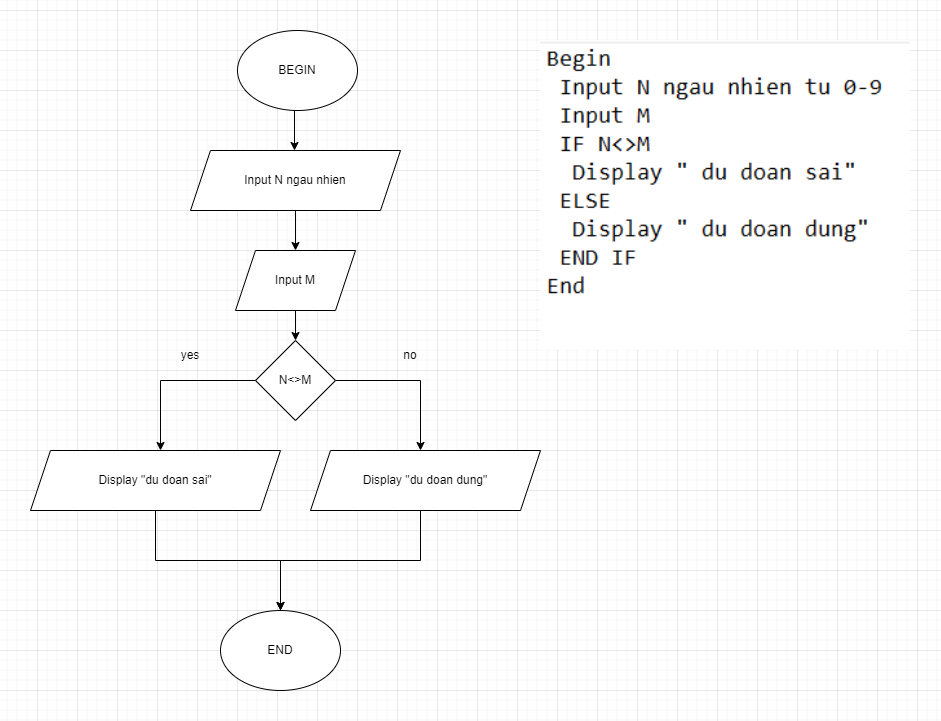

The diagram above was exported from draw.io. Its source (the exported page's mxGraphModel, read from the mxfile embedded in the PNG):
<mxGraphModel dx="1865" dy="547" grid="1" gridSize="10" guides="1" tooltips="1" connect="1" arrows="1" fold="1" page="1" pageScale="1" pageWidth="827" pageHeight="1169" math="0" shadow="0">
  <root>
    <mxCell id="0" />
    <mxCell id="1" parent="0" />
    <mxCell id="lY2Y9MXTjrynhe5zFSRB-1" value="BEGIN" style="ellipse;whiteSpace=wrap;html=1;" parent="1" vertex="1">
      <mxGeometry x="200" y="20" width="120" height="80" as="geometry" />
    </mxCell>
    <mxCell id="lY2Y9MXTjrynhe5zFSRB-2" value="" style="endArrow=classic;html=1;rounded=0;exitX=0.5;exitY=1;exitDx=0;exitDy=0;" parent="1" edge="1">
      <mxGeometry width="50" height="50" relative="1" as="geometry">
        <mxPoint x="257" y="100" as="sourcePoint" />
        <mxPoint x="257" y="140" as="targetPoint" />
      </mxGeometry>
    </mxCell>
    <mxCell id="lY2Y9MXTjrynhe5zFSRB-3" value="" style="edgeStyle=orthogonalEdgeStyle;rounded=0;orthogonalLoop=1;jettySize=auto;html=1;" parent="1" source="lY2Y9MXTjrynhe5zFSRB-4" target="lY2Y9MXTjrynhe5zFSRB-6" edge="1">
      <mxGeometry relative="1" as="geometry" />
    </mxCell>
    <mxCell id="lY2Y9MXTjrynhe5zFSRB-4" value="Input N ngau nhien" style="shape=parallelogram;perimeter=parallelogramPerimeter;whiteSpace=wrap;html=1;fixedSize=1;" parent="1" vertex="1">
      <mxGeometry x="153" y="140" width="210" height="60" as="geometry" />
    </mxCell>
    <mxCell id="lY2Y9MXTjrynhe5zFSRB-5" value="" style="edgeStyle=orthogonalEdgeStyle;rounded=0;orthogonalLoop=1;jettySize=auto;html=1;" parent="1" source="lY2Y9MXTjrynhe5zFSRB-6" target="lY2Y9MXTjrynhe5zFSRB-7" edge="1">
      <mxGeometry relative="1" as="geometry" />
    </mxCell>
    <mxCell id="lY2Y9MXTjrynhe5zFSRB-6" value="Input M" style="shape=parallelogram;perimeter=parallelogramPerimeter;whiteSpace=wrap;html=1;fixedSize=1;" parent="1" vertex="1">
      <mxGeometry x="198" y="240" width="120" height="60" as="geometry" />
    </mxCell>
    <mxCell id="lY2Y9MXTjrynhe5zFSRB-7" value="N&amp;lt;&amp;gt;M" style="rhombus;whiteSpace=wrap;html=1;" parent="1" vertex="1">
      <mxGeometry x="218" y="330" width="80" height="80" as="geometry" />
    </mxCell>
    <mxCell id="lY2Y9MXTjrynhe5zFSRB-8" value="" style="endArrow=classic;html=1;rounded=0;" parent="1" edge="1">
      <mxGeometry width="50" height="50" relative="1" as="geometry">
        <mxPoint x="123" y="370" as="sourcePoint" />
        <mxPoint x="123" y="440" as="targetPoint" />
      </mxGeometry>
    </mxCell>
    <mxCell id="lY2Y9MXTjrynhe5zFSRB-9" value="" style="endArrow=none;html=1;rounded=0;entryX=0;entryY=0.5;entryDx=0;entryDy=0;" parent="1" target="lY2Y9MXTjrynhe5zFSRB-7" edge="1">
      <mxGeometry width="50" height="50" relative="1" as="geometry">
        <mxPoint x="123" y="370" as="sourcePoint" />
        <mxPoint x="343" y="360" as="targetPoint" />
      </mxGeometry>
    </mxCell>
    <mxCell id="lY2Y9MXTjrynhe5zFSRB-10" value="yes" style="text;html=1;strokeColor=none;fillColor=none;align=center;verticalAlign=middle;whiteSpace=wrap;rounded=0;" parent="1" vertex="1">
      <mxGeometry x="123" y="330" width="60" height="30" as="geometry" />
    </mxCell>
    <mxCell id="lY2Y9MXTjrynhe5zFSRB-11" value="no" style="text;html=1;strokeColor=none;fillColor=none;align=center;verticalAlign=middle;whiteSpace=wrap;rounded=0;" parent="1" vertex="1">
      <mxGeometry x="343" y="330" width="60" height="30" as="geometry" />
    </mxCell>
    <mxCell id="lY2Y9MXTjrynhe5zFSRB-12" value="" style="endArrow=none;html=1;rounded=0;exitX=0.25;exitY=0;exitDx=0;exitDy=0;" parent="1" edge="1">
      <mxGeometry width="50" height="50" relative="1" as="geometry">
        <mxPoint x="298" y="370" as="sourcePoint" />
        <mxPoint x="383" y="370" as="targetPoint" />
      </mxGeometry>
    </mxCell>
    <mxCell id="lY2Y9MXTjrynhe5zFSRB-13" value="" style="endArrow=classic;html=1;rounded=0;" parent="1" edge="1">
      <mxGeometry width="50" height="50" relative="1" as="geometry">
        <mxPoint x="383" y="370" as="sourcePoint" />
        <mxPoint x="383" y="440" as="targetPoint" />
      </mxGeometry>
    </mxCell>
    <mxCell id="lY2Y9MXTjrynhe5zFSRB-14" style="edgeStyle=orthogonalEdgeStyle;rounded=0;orthogonalLoop=1;jettySize=auto;html=1;" parent="1" source="lY2Y9MXTjrynhe5zFSRB-15" edge="1">
      <mxGeometry relative="1" as="geometry">
        <mxPoint x="243" y="600" as="targetPoint" />
        <Array as="points">
          <mxPoint x="118" y="550" />
          <mxPoint x="243" y="550" />
          <mxPoint x="243" y="600" />
        </Array>
      </mxGeometry>
    </mxCell>
    <mxCell id="lY2Y9MXTjrynhe5zFSRB-15" value="Display &quot;du doan sai&quot;" style="shape=parallelogram;perimeter=parallelogramPerimeter;whiteSpace=wrap;html=1;fixedSize=1;" parent="1" vertex="1">
      <mxGeometry x="-7" y="440" width="250" height="60" as="geometry" />
    </mxCell>
    <mxCell id="lY2Y9MXTjrynhe5zFSRB-16" style="edgeStyle=orthogonalEdgeStyle;rounded=0;orthogonalLoop=1;jettySize=auto;html=1;" parent="1" source="lY2Y9MXTjrynhe5zFSRB-17" edge="1">
      <mxGeometry relative="1" as="geometry">
        <mxPoint x="243" y="600" as="targetPoint" />
        <Array as="points">
          <mxPoint x="383" y="550" />
          <mxPoint x="243" y="550" />
          <mxPoint x="243" y="600" />
        </Array>
      </mxGeometry>
    </mxCell>
    <mxCell id="lY2Y9MXTjrynhe5zFSRB-17" value="&lt;span&gt;Display &quot;du doan dung&quot;&lt;/span&gt;" style="shape=parallelogram;perimeter=parallelogramPerimeter;whiteSpace=wrap;html=1;fixedSize=1;" parent="1" vertex="1">
      <mxGeometry x="273" y="440" width="230" height="60" as="geometry" />
    </mxCell>
    <mxCell id="lY2Y9MXTjrynhe5zFSRB-18" value="END" style="ellipse;whiteSpace=wrap;html=1;" parent="1" vertex="1">
      <mxGeometry x="183" y="600" width="120" height="80" as="geometry" />
    </mxCell>
    <mxCell id="PFfp6x1bjg0MaZBQNijv-3" value="" style="shape=image;imageAspect=0;aspect=fixed;verticalLabelPosition=bottom;verticalAlign=top;image=data:image/png,(base64 omitted: 7940 chars);" vertex="1" parent="1">
      <mxGeometry x="503" y="30" width="369.42" height="310" as="geometry" />
    </mxCell>
  </root>
</mxGraphModel>